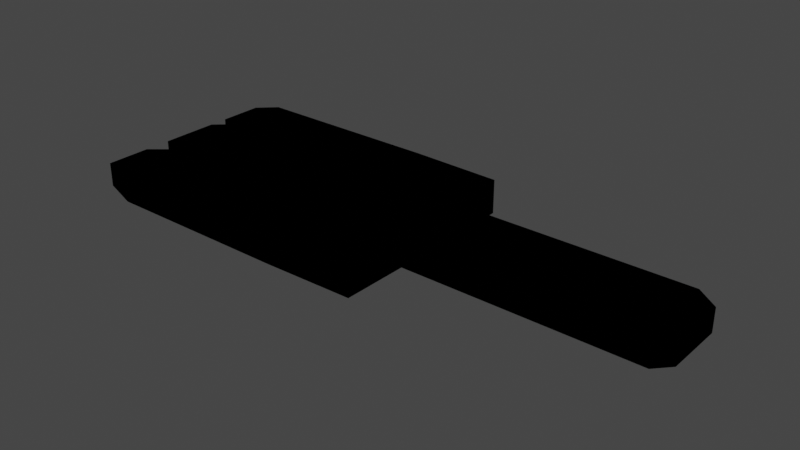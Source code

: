 # Source: fork.blend  (saved by Blender 3.6.13; exported with 4.5.12 LTS)
import bpy
from mathutils import Matrix  # noqa: F401  (used for matrix-valued properties, if any)

bpy.ops.wm.read_factory_settings(use_empty=True)
scene = bpy.context.scene
scene.name = 'Scene'

# ---- images (referenced by path relative to the original .blend; pixels are not part of the script)
import os
ASSET_DIR = os.environ.get("B2B_ASSET_DIR", "")  # directory of the original .blend (textures are referenced by path, not embedded)
HERE = os.path.dirname(os.path.abspath(__file__))  # packed textures are extracted next to this script under _unpacked/

def load_image(name, relpath, width, height, colorspace="sRGB"):
    """Load a texture the original file referenced (path relative to the .blend, or extracted next to this script)."""
    p = next((c for c in (os.path.join(HERE, relpath), os.path.join(ASSET_DIR, relpath)) if relpath and os.path.exists(c)), "")
    if p:
        img = bpy.data.images.load(p, check_existing=True)
        img.name = name
    else:  # same state as the original file: an image datablock whose file is absent (Cycles renders it pink)
        img = bpy.data.images.new(name, width, height)
        img.source = "FILE"
        img.filepath = "//" + (relpath or name)
    img.colorspace_settings.name = colorspace
    return img
img_fork = load_image('Fork', '', 1024, 1024, 'sRGB')

# ---- materials (node trees are filled in below, after node groups)
mat_material = bpy.data.materials.new('Material')
mat_material.alpha_threshold = 0.0
mat_material.use_transparent_shadow = False
mat_material.roughness = 0.5
mat_material.line_color = (0.0, 0.0, 0.0, 1.0)
mat_outline = bpy.data.materials.new('Outline')
mat_outline.use_backface_culling = True
mat_outline.use_transparent_shadow = False

# ---- material node trees
mat_material.use_nodes = True; mat_material.node_tree.nodes.clear()
_N = mat_material.node_tree.nodes; _L = mat_material.node_tree.links
n0 = _N.new('ShaderNodeOutputMaterial'); n0.name = 'Material Output'; n0.location = (300, 300)
n1 = _N.new('ShaderNodeBsdfPrincipled'); n1.name = 'Principled BSDF'; n1.location = (10, 300)
n1.distribution = 'GGX'
n1.subsurface_method = 'RANDOM_WALK_SKIN'
n1.inputs[1].default_value = 1.0
n1.inputs[2].default_value = 0.2812
n1.inputs[3].default_value = 1.45
n1.inputs[13].default_value = 0.3984
n1.inputs[27].default_value = (0.0, 0.0, 0.0, 1.0)
n1.inputs[28].default_value = 1.0
n2 = _N.new('ShaderNodeTexImage'); n2.name = 'Image Texture'; n2.location = (-388, 219)
n2.image = img_fork
_L.new(n1.outputs[0], n0.inputs[0])
_L.new(n2.outputs[0], n1.inputs[0])
n0.is_active_output = True
mat_outline.use_nodes = True; mat_outline.node_tree.nodes.clear()
_N = mat_outline.node_tree.nodes; _L = mat_outline.node_tree.links
n0 = _N.new('ShaderNodeOutputMaterial'); n0.name = 'Material Output'; n0.location = (300, 300)
n1 = _N.new('ShaderNodeEmission'); n1.name = 'Emission'; n1.location = (10, 300)
n1.inputs[0].default_value = (0.0, 0.0, 0.0, 1.0)
_L.new(n1.outputs[0], n0.inputs[0])
n0.is_active_output = True

# ---- world
world_world = bpy.data.worlds.new('World'); scene.world = world_world
world_world.use_nodes = True; world_world.node_tree.nodes.clear()
_N = world_world.node_tree.nodes; _L = world_world.node_tree.links
n0 = _N.new('ShaderNodeOutputWorld'); n0.name = 'World Output'; n0.location = (300, 300)
n1 = _N.new('ShaderNodeBackground'); n1.name = 'Background'; n1.location = (10, 300)
n1.inputs[0].default_value = (0.05088, 0.05088, 0.05088, 1.0)
_L.new(n1.outputs[0], n0.inputs[0])
n0.is_active_output = True
world_world.color = (0.05088, 0.05088, 0.05088)
world_world.use_sun_shadow = False
world_world.sun_shadow_jitter_overblur = 0.0

# ---- meshes
me_cube_004 = bpy.data.meshes.new('Cube.004')
me_cube_004.from_pydata([(-0.5147, 0.3022, -0.1563), (-0.5147, -0.2942, -0.1563), (-0.2454, -0.08627, -0.2377), (-0.2454, -0.2942, -0.2377), (-0.5174, -0.1493, -0.2377), (-0.5174, -0.07671, -0.2377), (-0.5121, 0.1103, -0.2377), (-0.5121, 0.1566, -0.2377), (-0.2454, 0.3002, -0.2377), (-0.2454, 0.1047, -0.2377), (-0.2454, -0.08627, -0.1563), (-0.2454, -0.2942, -0.1563), (-0.5147, 0.3022, -0.2377), (-0.5147, -0.2942, -0.2377), (-0.5174, -0.1493, -0.1563), (-0.5174, -0.07671, -0.1563), (-0.5121, 0.1103, -0.1563), (-0.5121, 0.1566, -0.1563), (-0.2454, 0.3002, -0.1563), (-0.2454, 0.1047, -0.1563), (0.5278, -0.07141, -0.2228), (0.4845, -0.08627, -0.2377), (0.5278, 0.0898, -0.2228), (0.4845, 0.1047, -0.2377), (-1.18, -0.2794, -0.2228), (-1.101, -0.2942, -0.2377), (-1.18, -0.1642, -0.2228), (-1.101, -0.1493, -0.2377), (-1.18, -0.06185, -0.2228), (-1.101, -0.07671, -0.2377), (-1.18, 0.09548, -0.2228), (-1.101, 0.1103, -0.2377), (-1.18, 0.1741, -0.2228), (-1.101, 0.1591, -0.2377), (-1.18, 0.2894, -0.2228), (-1.101, 0.3042, -0.2377), (-1.18, -0.2794, -0.1712), (-1.101, -0.2942, -0.1563), (0.5278, -0.07141, -0.1712), (0.4845, -0.08627, -0.1563), (0.5278, 0.0898, -0.1712), (0.4845, 0.1047, -0.1563), (-1.18, -0.1642, -0.1712), (-1.101, -0.1493, -0.1563), (-1.18, -0.06185, -0.1712), (-1.101, -0.07671, -0.1563), (-1.18, 0.09548, -0.1712), (-1.101, 0.1103, -0.1563), (-1.18, 0.1741, -0.1712), (-1.101, 0.1591, -0.1563), (-1.18, 0.2894, -0.1712), (-1.101, 0.3042, -0.1563)], [], [(6, 31, 47, 16), (23, 9, 19, 41), (24, 36, 42, 26), (4, 27, 43, 14), (13, 3, 11, 1), (1, 14, 43, 37), (3, 2, 10, 11), (9, 8, 18, 19), (40, 38, 20, 22), (35, 12, 7, 33), (13, 25, 27, 4), (7, 6, 16, 17), (5, 29, 31, 6), (15, 16, 47, 45), (34, 32, 48, 50), (5, 4, 14, 15), (8, 12, 0, 18), (12, 35, 51, 0), (28, 44, 46, 30), (2, 21, 39, 10), (10, 15, 14, 1, 11), (16, 19, 18, 0, 17), (6, 7, 12, 8, 9), (2, 3, 13, 4, 5), (2, 5, 6, 9), (19, 16, 15, 10), (51, 49, 17, 0), (39, 41, 19, 10), (29, 5, 15, 45), (33, 7, 17, 49), (25, 13, 1, 37), (38, 40, 41, 39), (25, 37, 36, 24), (29, 45, 44, 28), (51, 35, 34, 50), (47, 31, 30, 46), (20, 38, 39, 21), (43, 27, 26, 42), (40, 22, 23, 41), (48, 32, 33, 49), (21, 23, 22, 20), (45, 47, 46, 44), (37, 43, 42, 36), (50, 48, 49, 51), (28, 30, 31, 29), (35, 33, 32, 34), (24, 26, 27, 25), (21, 2, 9, 23)])
_uv = me_cube_004.uv_layers.new(name='UVMap')
_uv.uv.foreach_set('vector', [0.7661, 0.5811, 0.8412, 0.5783, 0.8412, 0.5783, 0.7661, 0.5811, 0.64, 0.568, 0.7516, 0.5461, 0.7516, 0.5461, 0.64, 0.568, 0.8375, 0.6857, 0.8375, 0.6857, 0.8401, 0.6515, 0.8401, 0.6515, 0.7668, 0.6442, 0.8386, 0.647, 0.8386, 0.647, 0.7668, 0.6442, 0.7977, 0.6881, 0.7582, 0.6861, 0.7582, 0.6861, 0.7977, 0.6881, 0.7977, 0.6881, 0.7668, 0.6442, 0.8386, 0.647, 0.8361, 0.6901, 0.7582, 0.6861, 0.7529, 0.6591, 0.7529, 0.6591, 0.7582, 0.6861, 0.7516, 0.5461, 0.7628, 0.518, 0.7628, 0.518, 0.7516, 0.5461, 0.6378, 0.5756, 0.639, 0.6531, 0.639, 0.6531, 0.6378, 0.5756, 0.8444, 0.5169, 0.8041, 0.5174, 0.7661, 0.5696, 0.8408, 0.5691, 0.7977, 0.6881, 0.8361, 0.6901, 0.8386, 0.647, 0.7668, 0.6442, 0.7661, 0.5696, 0.7661, 0.5811, 0.7661, 0.5811, 0.7661, 0.5696, 0.7668, 0.6316, 0.8392, 0.6338, 0.8412, 0.5783, 0.7661, 0.5811, 0.7668, 0.6316, 0.7661, 0.5811, 0.8412, 0.5783, 0.8392, 0.6338, 0.8451, 0.5222, 0.843, 0.5637, 0.843, 0.5637, 0.8451, 0.5222, 0.7668, 0.6316, 0.7668, 0.6442, 0.7668, 0.6442, 0.7668, 0.6316, 0.7628, 0.518, 0.8041, 0.5174, 0.8041, 0.5174, 0.7628, 0.518, 0.8041, 0.5174, 0.8444, 0.5169, 0.8444, 0.5169, 0.8041, 0.5174, 0.8412, 0.6295, 0.8412, 0.6295, 0.8429, 0.5827, 0.8429, 0.5827, 0.7529, 0.6591, 0.6413, 0.6603, 0.6413, 0.6603, 0.7529, 0.6591, 0.7529, 0.6591, 0.7668, 0.6316, 0.7668, 0.6442, 0.7977, 0.6881, 0.7582, 0.6861, 0.7661, 0.5811, 0.7516, 0.5461, 0.7628, 0.518, 0.8041, 0.5174, 0.7661, 0.5696, 0.7661, 0.5811, 0.7661, 0.5696, 0.8041, 0.5174, 0.7628, 0.518, 0.7516, 0.5461, 0.7529, 0.6591, 0.7582, 0.6861, 0.7977, 0.6881, 0.7668, 0.6442, 0.7668, 0.6316, 0.7529, 0.6591, 0.7668, 0.6316, 0.7661, 0.5811, 0.7516, 0.5461, 0.7516, 0.5461, 0.7661, 0.5811, 0.7668, 0.6316, 0.7529, 0.6591, 0.8444, 0.5169, 0.8408, 0.5691, 0.7661, 0.5696, 0.8041, 0.5174, 0.6413, 0.6603, 0.64, 0.568, 0.7516, 0.5461, 0.7529, 0.6591, 0.8392, 0.6338, 0.7668, 0.6316, 0.7668, 0.6316, 0.8392, 0.6338, 0.8408, 0.5691, 0.7661, 0.5696, 0.7661, 0.5696, 0.8408, 0.5691, 0.8361, 0.6901, 0.7977, 0.6881, 0.7977, 0.6881, 0.8361, 0.6901, 0.639, 0.6531, 0.6378, 0.5756, 0.64, 0.568, 0.6413, 0.6603, 0.8361, 0.6901, 0.8361, 0.6901, 0.8375, 0.6857, 0.8375, 0.6857, 0.8392, 0.6338, 0.8392, 0.6338, 0.8412, 0.6295, 0.8412, 0.6295, 0.8444, 0.5169, 0.8444, 0.5169, 0.8451, 0.5222, 0.8451, 0.5222, 0.8412, 0.5783, 0.8412, 0.5783, 0.8429, 0.5827, 0.8429, 0.5827, 0.639, 0.6531, 0.639, 0.6531, 0.6413, 0.6603, 0.6413, 0.6603, 0.8386, 0.647, 0.8386, 0.647, 0.8401, 0.6515, 0.8401, 0.6515, 0.6378, 0.5756, 0.6378, 0.5756, 0.64, 0.568, 0.64, 0.568, 0.843, 0.5637, 0.843, 0.5637, 0.8408, 0.5691, 0.8408, 0.5691, 0.6413, 0.6603, 0.64, 0.568, 0.6378, 0.5756, 0.639, 0.6531, 0.8392, 0.6338, 0.8412, 0.5783, 0.8429, 0.5827, 0.8412, 0.6295, 0.8361, 0.6901, 0.8386, 0.647, 0.8401, 0.6515, 0.8375, 0.6857, 0.8451, 0.5222, 0.843, 0.5637, 0.8408, 0.5691, 0.8444, 0.5169, 0.8412, 0.6295, 0.8429, 0.5827, 0.8412, 0.5783, 0.8392, 0.6338, 0.8444, 0.5169, 0.8408, 0.5691, 0.843, 0.5637, 0.8451, 0.5222, 0.8375, 0.6857, 0.8401, 0.6515, 0.8386, 0.647, 0.8361, 0.6901, 0.6413, 0.6603, 0.7529, 0.6591, 0.7516, 0.5461, 0.64, 0.568])
me_cube_004.materials.append(mat_material)
me_cube_004.materials.append(mat_outline)
me_cube_004.update()

# ---- objects
ob_fork = bpy.data.objects.new('Fork', me_cube_004)

# ---- transforms, parenting, visibility, modifiers, constraints
ob_fork.location = (0.2684, -3.941e-07, 0.214)
_m = ob_fork.modifiers.new('Solidify', 'SOLIDIFY')
_m.thickness = -0.02
_m.material_offset = 1
_m.use_flip_normals = True

# ---- collection membership
scene.collection.objects.link(ob_fork)

# ---- scene / render settings (as saved in the file)
scene.frame_start = 1; scene.frame_end = 250; scene.frame_set(1)
scene.render.engine = 'BLENDER_EEVEE_NEXT'
scene.render.film_transparent = True
scene.cycles.sampling_pattern = 'TABULATED_SOBOL'
scene.eevee.taa_samples = 64
scene.view_settings.view_transform = 'Filmic'
bpy.context.view_layer.update()

# ---- added for rendering (the .blend has no active camera and no usable light): camera, sun
cam_auto = bpy.data.cameras.new('AutoCamera')
cam_auto.lens = 50.0
cam_auto.sensor_width = 36.0
cam_auto.clip_end = 1000.0
ob_auto_camera = bpy.data.objects.new('AutoCamera', cam_auto)
scene.collection.objects.link(ob_auto_camera)
ob_auto_camera.location = (1.65403, -2.04817, 1.38575)
ob_auto_camera.rotation_euler = (1.09748, -7.21219e-08, 0.694738)
scene.camera = ob_auto_camera
light_auto_sun = bpy.data.lights.new('AutoSun', 'SUN')
light_auto_sun.energy = 3.0
light_auto_sun.angle = 0.0523599
ob_auto_sun = bpy.data.objects.new('AutoSun', light_auto_sun)
scene.collection.objects.link(ob_auto_sun)
ob_auto_sun.rotation_euler = (0.872665, 0.174533, 0.523599)
bpy.context.view_layer.update()
